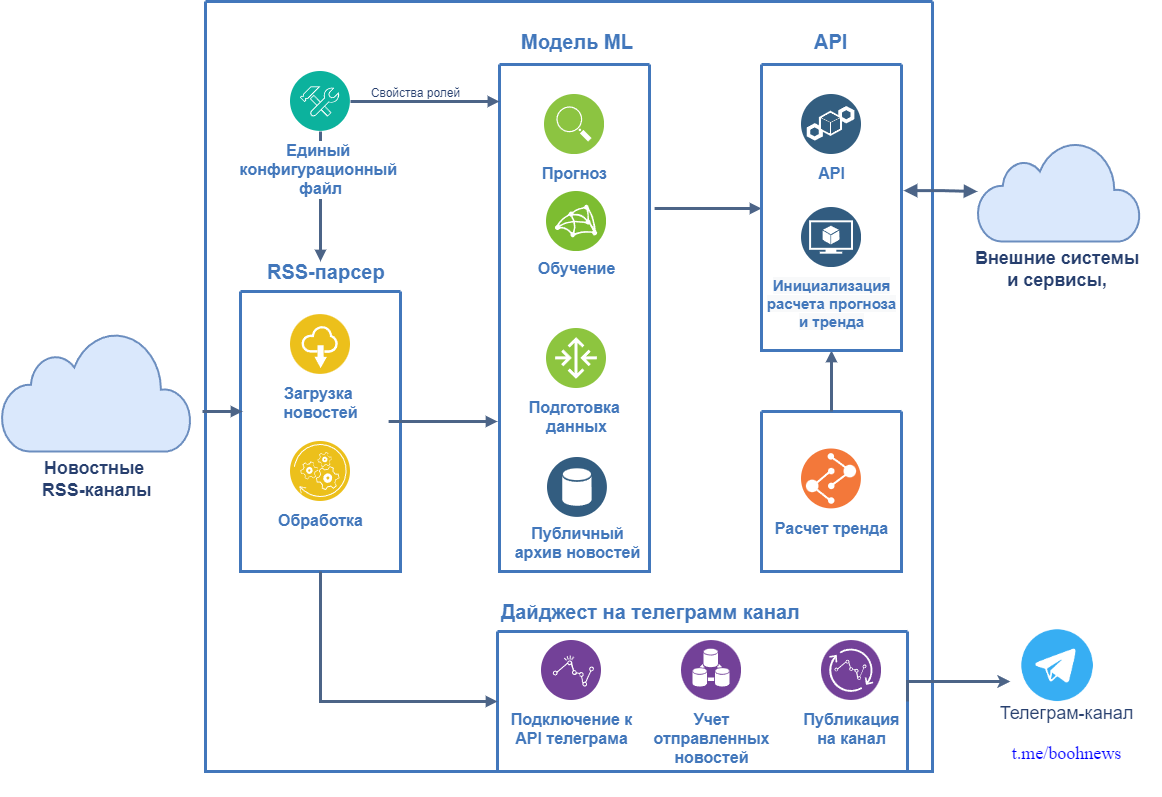

The diagram above was exported from draw.io. Its source (the exported page's mxGraphModel, read from the mxfile embedded in the PNG):
<mxGraphModel dx="3754" dy="2212" grid="1" gridSize="10" guides="1" tooltips="1" connect="1" arrows="1" fold="1" page="1" pageScale="1" pageWidth="1169" pageHeight="827" background="none" math="0" shadow="0">
  <root>
    <mxCell id="0" />
    <mxCell id="1" parent="0" />
    <mxCell id="KRO_bdfqGnOAiL8VKcwN-108" value="&lt;font color=&quot;#273f6e&quot; style=&quot;font-size: 18px;&quot;&gt;&lt;b&gt;Внешние системы &lt;br&gt;и сервисы, &lt;br style=&quot;&quot;&gt;&lt;br&gt;&lt;/b&gt;&lt;/font&gt;" style="html=1;verticalLabelPosition=bottom;align=center;labelBackgroundColor=#ffffff;verticalAlign=top;strokeWidth=2;strokeColor=#6c8ebf;shadow=0;dashed=0;shape=mxgraph.ios7.icons.cloud;fillColor=#dae8fc;fontSize=16;" vertex="1" parent="1">
      <mxGeometry x="-185" y="-680" width="163" height="100" as="geometry" />
    </mxCell>
    <mxCell id="KRO_bdfqGnOAiL8VKcwN-111" value="" style="swimlane;shadow=0;strokeColor=#4277BB;fillColor=#ffffff;fontColor=#4277BB;align=right;startSize=0;collapsible=0;strokeWidth=3;spacingTop=2;" vertex="1" parent="1">
      <mxGeometry x="-957" y="-820" width="727" height="770" as="geometry" />
    </mxCell>
    <mxCell id="KRO_bdfqGnOAiL8VKcwN-261" style="edgeStyle=elbowEdgeStyle;rounded=0;elbow=vertical;html=1;labelBackgroundColor=#ffffff;startArrow=none;startFill=0;startSize=4;endArrow=block;endFill=1;endSize=4;jettySize=auto;orthogonalLoop=1;strokeColor=#4C6487;strokeWidth=3;fontSize=14;fontColor=#4277BB;entryX=0.5;entryY=0;entryDx=0;entryDy=0;" edge="1" parent="KRO_bdfqGnOAiL8VKcwN-111" source="KRO_bdfqGnOAiL8VKcwN-246" target="KRO_bdfqGnOAiL8VKcwN-153">
      <mxGeometry relative="1" as="geometry">
        <mxPoint x="154.99999999997317" y="110" as="sourcePoint" />
        <mxPoint x="313.9000000000001" y="110.00999999999999" as="targetPoint" />
        <Array as="points">
          <mxPoint x="135" y="110" />
          <mxPoint x="229.89999999999998" y="110.00999999999998" />
        </Array>
      </mxGeometry>
    </mxCell>
    <mxCell id="KRO_bdfqGnOAiL8VKcwN-114" style="edgeStyle=elbowEdgeStyle;rounded=0;elbow=vertical;html=1;labelBackgroundColor=#ffffff;startArrow=none;startFill=0;startSize=4;endArrow=block;endFill=1;endSize=4;jettySize=auto;orthogonalLoop=1;strokeColor=#4C6487;strokeWidth=3;fontSize=14;fontColor=#4277BB;exitX=1.034;exitY=0.284;exitDx=0;exitDy=0;exitPerimeter=0;" edge="1" parent="KRO_bdfqGnOAiL8VKcwN-111" source="KRO_bdfqGnOAiL8VKcwN-155" target="KRO_bdfqGnOAiL8VKcwN-129">
      <mxGeometry relative="1" as="geometry">
        <mxPoint x="437" y="225.90909090909076" as="sourcePoint" />
        <Array as="points">
          <mxPoint x="472" y="207" />
        </Array>
      </mxGeometry>
    </mxCell>
    <mxCell id="KRO_bdfqGnOAiL8VKcwN-152" value="&lt;font style=&quot;font-size: 20px;&quot;&gt;API&lt;/font&gt;" style="text;html=1;align=left;verticalAlign=middle;fontColor=#4277BB;shadow=0;dashed=0;strokeColor=none;fillColor=none;labelBackgroundColor=none;fontStyle=1;fontSize=14;spacingLeft=0;" vertex="1" parent="KRO_bdfqGnOAiL8VKcwN-111">
      <mxGeometry x="606.5" y="30" width="39" height="20" as="geometry" />
    </mxCell>
    <mxCell id="KRO_bdfqGnOAiL8VKcwN-153" value="&lt;font style=&quot;font-size: 20px;&quot;&gt;RSS-парсер&lt;/font&gt;" style="text;html=1;align=left;verticalAlign=middle;fontColor=#4277BB;shadow=0;dashed=0;strokeColor=none;fillColor=none;labelBackgroundColor=none;fontStyle=1;fontSize=14;spacingLeft=0;" vertex="1" parent="KRO_bdfqGnOAiL8VKcwN-111">
      <mxGeometry x="60" y="260" width="110" height="20" as="geometry" />
    </mxCell>
    <mxCell id="KRO_bdfqGnOAiL8VKcwN-155" value="" style="swimlane;shadow=0;strokeColor=#4277BB;fillColor=#ffffff;fontColor=#4277BB;align=right;startSize=0;collapsible=0;strokeWidth=3;" vertex="1" parent="KRO_bdfqGnOAiL8VKcwN-111">
      <mxGeometry x="294" y="63" width="150" height="507" as="geometry" />
    </mxCell>
    <mxCell id="KRO_bdfqGnOAiL8VKcwN-184" value="&lt;font style=&quot;font-size: 16px;&quot;&gt;&lt;b&gt;Прогноз&lt;/b&gt;&lt;/font&gt;" style="aspect=fixed;perimeter=ellipsePerimeter;html=1;align=center;shadow=0;dashed=0;fontColor=#4277BB;labelBackgroundColor=#ffffff;fontSize=12;spacingTop=3;image;image=img/lib/ibm/infrastructure/service_discovery_configuration.svg;" vertex="1" parent="KRO_bdfqGnOAiL8VKcwN-155">
      <mxGeometry x="45" y="30" width="60" height="60" as="geometry" />
    </mxCell>
    <mxCell id="KRO_bdfqGnOAiL8VKcwN-188" value="&lt;font style=&quot;font-size: 16px;&quot;&gt;&lt;b&gt;Подготовка &lt;br&gt;данных&lt;/b&gt;&lt;/font&gt;" style="aspect=fixed;perimeter=ellipsePerimeter;html=1;align=center;shadow=0;dashed=0;fontColor=#4277BB;labelBackgroundColor=#ffffff;fontSize=12;spacingTop=3;image;image=img/lib/ibm/vpc/Router.svg;" vertex="1" parent="KRO_bdfqGnOAiL8VKcwN-155">
      <mxGeometry x="47" y="264" width="60" height="60" as="geometry" />
    </mxCell>
    <mxCell id="KRO_bdfqGnOAiL8VKcwN-159" value="&lt;font style=&quot;font-size: 16px;&quot;&gt;&lt;b&gt;Публичный&lt;br&gt;архив новостей&lt;/b&gt;&lt;/font&gt;" style="aspect=fixed;perimeter=ellipsePerimeter;html=1;align=center;shadow=0;dashed=0;image;image=img/lib/ibm/data/data_services.svg;rounded=1;labelBackgroundColor=#ffffff;strokeColor=#666666;strokeWidth=3;fillColor=#C2952D;gradientColor=none;fontSize=14;fontColor=#4277BB;" vertex="1" parent="KRO_bdfqGnOAiL8VKcwN-155">
      <mxGeometry x="48" y="393" width="60" height="60" as="geometry" />
    </mxCell>
    <mxCell id="KRO_bdfqGnOAiL8VKcwN-222" style="edgeStyle=orthogonalEdgeStyle;rounded=0;orthogonalLoop=1;jettySize=auto;html=1;exitX=0.5;exitY=1;exitDx=0;exitDy=0;strokeColor=#4C6487;strokeWidth=2;fontSize=18;fontColor=#273F6E;startArrow=none;startFill=0;endArrow=classic;endFill=1;" edge="1" parent="KRO_bdfqGnOAiL8VKcwN-155" source="KRO_bdfqGnOAiL8VKcwN-184" target="KRO_bdfqGnOAiL8VKcwN-184">
      <mxGeometry relative="1" as="geometry" />
    </mxCell>
    <mxCell id="KRO_bdfqGnOAiL8VKcwN-191" value="" style="swimlane;shadow=0;strokeColor=#4277BB;fillColor=#ffffff;fontColor=#4277BB;align=right;startSize=0;collapsible=0;strokeWidth=3;" vertex="1" parent="KRO_bdfqGnOAiL8VKcwN-111">
      <mxGeometry x="292" y="630" width="410" height="140" as="geometry" />
    </mxCell>
    <mxCell id="KRO_bdfqGnOAiL8VKcwN-205" value="&lt;b style=&quot;font-size: 16px;&quot;&gt;Подключение к&lt;br&gt;API телеграма&lt;/b&gt;" style="aspect=fixed;perimeter=ellipsePerimeter;html=1;align=center;shadow=0;dashed=0;fontColor=#4277BB;labelBackgroundColor=#ffffff;fontSize=12;spacingTop=3;image;image=img/lib/ibm/analytics/analytics.svg;" vertex="1" parent="KRO_bdfqGnOAiL8VKcwN-191">
      <mxGeometry x="44" y="9" width="60" height="60" as="geometry" />
    </mxCell>
    <mxCell id="KRO_bdfqGnOAiL8VKcwN-206" value="&lt;font style=&quot;font-size: 16px;&quot;&gt;&lt;b&gt;Учет&lt;br&gt;отправленных&lt;br&gt;новостей&lt;/b&gt;&lt;/font&gt;" style="aspect=fixed;perimeter=ellipsePerimeter;html=1;align=center;shadow=0;dashed=0;fontColor=#4277BB;labelBackgroundColor=#ffffff;fontSize=12;spacingTop=3;image;image=img/lib/ibm/analytics/data_integration.svg;" vertex="1" parent="KRO_bdfqGnOAiL8VKcwN-191">
      <mxGeometry x="184" y="9" width="60" height="60" as="geometry" />
    </mxCell>
    <mxCell id="KRO_bdfqGnOAiL8VKcwN-208" value="&lt;font style=&quot;font-size: 16px;&quot;&gt;&lt;b&gt;Публикация&lt;br&gt;на канал&lt;br&gt;&lt;/b&gt;&lt;/font&gt;" style="aspect=fixed;perimeter=ellipsePerimeter;html=1;align=center;shadow=0;dashed=0;fontColor=#4277BB;labelBackgroundColor=#ffffff;fontSize=12;spacingTop=3;image;image=img/lib/ibm/analytics/streaming_computing.svg;" vertex="1" parent="KRO_bdfqGnOAiL8VKcwN-191">
      <mxGeometry x="324" y="9" width="60" height="60" as="geometry" />
    </mxCell>
    <mxCell id="KRO_bdfqGnOAiL8VKcwN-221" value="" style="swimlane;shadow=0;strokeColor=#4277BB;fillColor=#ffffff;fontColor=#4277BB;align=right;startSize=0;collapsible=0;strokeWidth=3;" vertex="1" parent="KRO_bdfqGnOAiL8VKcwN-111">
      <mxGeometry x="556" y="410" width="140" height="160" as="geometry" />
    </mxCell>
    <mxCell id="KRO_bdfqGnOAiL8VKcwN-226" value="&lt;font style=&quot;font-size: 16px;&quot;&gt;&lt;b&gt;Расчет тренда&lt;/b&gt;&lt;/font&gt;" style="aspect=fixed;perimeter=ellipsePerimeter;html=1;align=center;shadow=0;dashed=0;fontColor=#4277BB;labelBackgroundColor=#ffffff;fontSize=12;spacingTop=3;image;image=img/lib/ibm/devops/build_test.svg;strokeWidth=18;" vertex="1" parent="KRO_bdfqGnOAiL8VKcwN-221">
      <mxGeometry x="40" y="37.5" width="60" height="60" as="geometry" />
    </mxCell>
    <mxCell id="KRO_bdfqGnOAiL8VKcwN-225" style="edgeStyle=elbowEdgeStyle;rounded=0;elbow=vertical;html=1;labelBackgroundColor=#ffffff;startArrow=none;startFill=0;startSize=4;endArrow=block;endFill=1;endSize=4;jettySize=auto;orthogonalLoop=1;strokeColor=#4C6487;strokeWidth=3;fontSize=14;fontColor=#4277BB;exitX=0.5;exitY=0;exitDx=0;exitDy=0;entryX=0.5;entryY=1;entryDx=0;entryDy=0;" edge="1" parent="KRO_bdfqGnOAiL8VKcwN-111" source="KRO_bdfqGnOAiL8VKcwN-221" target="KRO_bdfqGnOAiL8VKcwN-129">
      <mxGeometry relative="1" as="geometry">
        <mxPoint x="515.1000000000004" y="236.86799999999994" as="sourcePoint" />
        <mxPoint x="566" y="236.41176470588243" as="targetPoint" />
      </mxGeometry>
    </mxCell>
    <mxCell id="KRO_bdfqGnOAiL8VKcwN-129" value="" style="swimlane;shadow=0;strokeColor=#4277BB;fillColor=#ffffff;fontColor=#4277BB;align=right;startSize=0;collapsible=0;strokeWidth=3;fontSize=13;" vertex="1" parent="KRO_bdfqGnOAiL8VKcwN-111">
      <mxGeometry x="556" y="63" width="140" height="286" as="geometry" />
    </mxCell>
    <mxCell id="KRO_bdfqGnOAiL8VKcwN-271" value="&lt;span style=&quot;font-family: Helvetica; font-size: 16px; font-weight: 700;&quot;&gt;API&lt;/span&gt;" style="aspect=fixed;perimeter=ellipsePerimeter;html=1;align=center;shadow=0;dashed=0;fontColor=#4277BB;labelBackgroundColor=#ffffff;fontSize=12;spacingTop=3;image;image=img/lib/ibm/blockchain/ledger.svg;strokeWidth=12;fontFamily=Times New Roman;" vertex="1" parent="KRO_bdfqGnOAiL8VKcwN-129">
      <mxGeometry x="40" y="30" width="60" height="60" as="geometry" />
    </mxCell>
    <mxCell id="KRO_bdfqGnOAiL8VKcwN-270" value="&lt;b style=&quot;font-family: Helvetica; font-size: 15px; background-color: rgb(248, 249, 250);&quot;&gt;Инициализация&lt;br&gt;расчета прогноза&lt;br&gt;и тренда&lt;/b&gt;" style="aspect=fixed;perimeter=ellipsePerimeter;html=1;align=center;shadow=0;dashed=0;fontColor=#4277BB;labelBackgroundColor=#ffffff;fontSize=12;spacingTop=3;image;image=img/lib/ibm/data/model.svg;strokeWidth=12;fontFamily=Times New Roman;" vertex="1" parent="KRO_bdfqGnOAiL8VKcwN-129">
      <mxGeometry x="40" y="143" width="60" height="60" as="geometry" />
    </mxCell>
    <mxCell id="KRO_bdfqGnOAiL8VKcwN-236" value="&lt;font style=&quot;font-size: 20px;&quot;&gt;Дайджест на телеграмм канал&lt;/font&gt;" style="text;html=1;align=left;verticalAlign=middle;fontColor=#4277BB;shadow=0;dashed=0;strokeColor=none;fillColor=none;labelBackgroundColor=none;fontStyle=1;fontSize=14;spacingLeft=0;" vertex="1" parent="KRO_bdfqGnOAiL8VKcwN-111">
      <mxGeometry x="294" y="600" width="110" height="20" as="geometry" />
    </mxCell>
    <mxCell id="KRO_bdfqGnOAiL8VKcwN-122" value="" style="swimlane;shadow=0;strokeColor=#4277BB;fillColor=#ffffff;fontColor=#4277BB;align=right;startSize=0;collapsible=0;strokeWidth=3;" vertex="1" parent="KRO_bdfqGnOAiL8VKcwN-111">
      <mxGeometry x="35" y="290" width="160" height="280" as="geometry" />
    </mxCell>
    <mxCell id="KRO_bdfqGnOAiL8VKcwN-240" value="&lt;b&gt;&lt;font style=&quot;font-size: 16px;&quot;&gt;Загрузка &lt;br&gt;новостей&lt;/font&gt;&lt;/b&gt;" style="aspect=fixed;perimeter=ellipsePerimeter;html=1;align=center;shadow=0;dashed=0;fontColor=#4277BB;labelBackgroundColor=#ffffff;fontSize=12;spacingTop=3;image;image=img/lib/ibm/applications/saas_applications.svg;strokeWidth=18;" vertex="1" parent="KRO_bdfqGnOAiL8VKcwN-122">
      <mxGeometry x="50" y="23" width="60" height="60" as="geometry" />
    </mxCell>
    <mxCell id="KRO_bdfqGnOAiL8VKcwN-245" value="&lt;b&gt;&lt;font style=&quot;font-size: 16px;&quot;&gt;Обработка&lt;/font&gt;&lt;/b&gt;" style="aspect=fixed;perimeter=ellipsePerimeter;html=1;align=center;shadow=0;dashed=0;fontColor=#4277BB;labelBackgroundColor=#ffffff;fontSize=12;spacingTop=3;image;image=img/lib/ibm/applications/api_polyglot_runtimes.svg;strokeWidth=18;" vertex="1" parent="KRO_bdfqGnOAiL8VKcwN-122">
      <mxGeometry x="50" y="150" width="60" height="60" as="geometry" />
    </mxCell>
    <mxCell id="KRO_bdfqGnOAiL8VKcwN-254" style="edgeStyle=elbowEdgeStyle;rounded=0;elbow=vertical;html=1;labelBackgroundColor=#ffffff;startArrow=none;startFill=0;startSize=4;endArrow=block;endFill=1;endSize=4;jettySize=auto;orthogonalLoop=1;strokeColor=#4C6487;strokeWidth=3;fontSize=14;fontColor=#4277BB;exitX=1;exitY=0.5;exitDx=0;exitDy=0;" edge="1" parent="KRO_bdfqGnOAiL8VKcwN-111" source="KRO_bdfqGnOAiL8VKcwN-246">
      <mxGeometry relative="1" as="geometry">
        <mxPoint x="185.00000000000034" y="99.99800000000003" as="sourcePoint" />
        <mxPoint x="293.9" y="100.00999999999998" as="targetPoint" />
        <Array as="points">
          <mxPoint x="115" y="100" />
          <mxPoint x="209.89999999999998" y="100.00999999999998" />
        </Array>
      </mxGeometry>
    </mxCell>
    <mxCell id="KRO_bdfqGnOAiL8VKcwN-253" style="edgeStyle=elbowEdgeStyle;rounded=0;elbow=vertical;html=1;labelBackgroundColor=#ffffff;startArrow=none;startFill=0;startSize=4;endArrow=block;endFill=1;endSize=4;jettySize=auto;orthogonalLoop=1;strokeColor=#4C6487;strokeWidth=3;fontSize=14;fontColor=#4277BB;exitX=0.5;exitY=1;exitDx=0;exitDy=0;" edge="1" parent="KRO_bdfqGnOAiL8VKcwN-111" source="KRO_bdfqGnOAiL8VKcwN-122" target="KRO_bdfqGnOAiL8VKcwN-191">
      <mxGeometry relative="1" as="geometry">
        <mxPoint x="712" y="710" as="sourcePoint" />
        <mxPoint x="285" y="700" as="targetPoint" />
        <Array as="points">
          <mxPoint x="205" y="700" />
          <mxPoint x="215" y="660" />
          <mxPoint x="185" y="720" />
          <mxPoint x="175" y="620" />
          <mxPoint x="195" y="590" />
          <mxPoint x="215" y="570" />
          <mxPoint x="185" y="420" />
          <mxPoint x="205" y="560" />
          <mxPoint x="195" y="460" />
          <mxPoint x="175" y="680" />
          <mxPoint x="165" y="690" />
          <mxPoint x="812.9" y="561.01" />
        </Array>
      </mxGeometry>
    </mxCell>
    <mxCell id="KRO_bdfqGnOAiL8VKcwN-246" value="&lt;font style=&quot;font-size: 16px;&quot;&gt;&lt;b&gt;Единый &lt;br&gt;конфигурационный &lt;br&gt;файл&lt;/b&gt;&lt;/font&gt;" style="aspect=fixed;perimeter=ellipsePerimeter;html=1;align=center;shadow=0;dashed=0;fontColor=#4277BB;labelBackgroundColor=#ffffff;fontSize=12;spacingTop=3;image;image=img/lib/ibm/management/service_management_tools.svg;strokeWidth=18;" vertex="1" parent="KRO_bdfqGnOAiL8VKcwN-111">
      <mxGeometry x="85" y="70" width="60" height="60" as="geometry" />
    </mxCell>
    <mxCell id="KRO_bdfqGnOAiL8VKcwN-260" style="edgeStyle=elbowEdgeStyle;rounded=0;elbow=vertical;html=1;labelBackgroundColor=#ffffff;startArrow=none;startFill=0;startSize=4;endArrow=block;endFill=1;endSize=4;jettySize=auto;orthogonalLoop=1;strokeColor=#4C6487;strokeWidth=3;fontSize=14;fontColor=#4277BB;exitX=1.034;exitY=0.284;exitDx=0;exitDy=0;exitPerimeter=0;" edge="1" parent="KRO_bdfqGnOAiL8VKcwN-111">
      <mxGeometry relative="1" as="geometry">
        <mxPoint x="183.10000000000036" y="419.99799999999993" as="sourcePoint" />
        <mxPoint x="292" y="420.0099999999999" as="targetPoint" />
        <Array as="points">
          <mxPoint x="228" y="420.01" />
          <mxPoint x="208" y="420.01" />
        </Array>
      </mxGeometry>
    </mxCell>
    <mxCell id="KRO_bdfqGnOAiL8VKcwN-257" value="&lt;font style=&quot;font-size: 20px;&quot;&gt;Модель ML&lt;/font&gt;" style="text;html=1;align=left;verticalAlign=middle;fontColor=#4277BB;shadow=0;dashed=0;strokeColor=none;fillColor=none;labelBackgroundColor=none;fontStyle=1;fontSize=14;spacingLeft=0;" vertex="1" parent="KRO_bdfqGnOAiL8VKcwN-111">
      <mxGeometry x="314" y="30" width="110" height="20" as="geometry" />
    </mxCell>
    <mxCell id="KRO_bdfqGnOAiL8VKcwN-265" value="&lt;font style=&quot;line-height: 0.9; font-size: 12px;&quot;&gt;Свойства ролей&lt;/font&gt;" style="text;html=1;resizable=0;autosize=1;align=center;verticalAlign=middle;points=[];fillColor=none;strokeColor=none;rounded=0;strokeWidth=12;fontSize=18;fontColor=#273F6E;" vertex="1" parent="KRO_bdfqGnOAiL8VKcwN-111">
      <mxGeometry x="155" y="70" width="110" height="40" as="geometry" />
    </mxCell>
    <mxCell id="KRO_bdfqGnOAiL8VKcwN-262" style="edgeStyle=elbowEdgeStyle;rounded=0;elbow=vertical;html=1;labelBackgroundColor=#ffffff;startArrow=none;startFill=0;startSize=4;endArrow=block;endFill=1;endSize=4;jettySize=auto;orthogonalLoop=1;strokeColor=#4C6487;strokeWidth=3;fontSize=14;fontColor=#4277BB;" edge="1" parent="KRO_bdfqGnOAiL8VKcwN-111">
      <mxGeometry relative="1" as="geometry">
        <mxPoint x="-3" y="410" as="sourcePoint" />
        <mxPoint x="37" y="410" as="targetPoint" />
        <Array as="points">
          <mxPoint x="27" y="410" />
        </Array>
      </mxGeometry>
    </mxCell>
    <mxCell id="KRO_bdfqGnOAiL8VKcwN-145" value="" style="edgeStyle=orthogonalEdgeStyle;rounded=0;orthogonalLoop=1;jettySize=auto;html=1;startArrow=block;startFill=1;endArrow=block;endFill=1;strokeWidth=3;fillColor=#dae8fc;strokeColor=#4C6487;exitX=1.015;exitY=0.392;exitDx=0;exitDy=0;exitPerimeter=0;" edge="1" parent="1" target="KRO_bdfqGnOAiL8VKcwN-108">
      <mxGeometry relative="1" as="geometry">
        <mxPoint x="-258.90000000000055" y="-630.8879999999999" as="sourcePoint" />
      </mxGeometry>
    </mxCell>
    <mxCell id="KRO_bdfqGnOAiL8VKcwN-165" value="&lt;font size=&quot;1&quot; style=&quot;&quot; color=&quot;#273f6e&quot;&gt;&lt;b style=&quot;font-size: 18px;&quot;&gt;Новостные &lt;br&gt;RSS-каналы&lt;/b&gt;&lt;/font&gt;" style="html=1;verticalLabelPosition=bottom;align=center;labelBackgroundColor=#ffffff;verticalAlign=top;strokeWidth=2;strokeColor=#6c8ebf;shadow=0;dashed=0;shape=mxgraph.ios7.icons.cloud;fillColor=#dae8fc;" vertex="1" parent="1">
      <mxGeometry x="-1161" y="-490" width="190" height="120" as="geometry" />
    </mxCell>
    <mxCell id="KRO_bdfqGnOAiL8VKcwN-219" value="" style="group" vertex="1" connectable="0" parent="1">
      <mxGeometry x="-198" y="-213" width="190" height="170" as="geometry" />
    </mxCell>
    <mxCell id="KRO_bdfqGnOAiL8VKcwN-215" value="" style="shape=image;verticalLabelPosition=bottom;labelBackgroundColor=default;verticalAlign=top;aspect=fixed;imageAspect=0;image=https://androidhelp.com.ua/wp-content/uploads/2022/01/Propala-papka-s-fajlami-Telegram.png;fontSize=15;strokeWidth=18;" vertex="1" parent="KRO_bdfqGnOAiL8VKcwN-219">
      <mxGeometry width="188.41368421052633" height="116.3157894736842" as="geometry" />
    </mxCell>
    <mxCell id="KRO_bdfqGnOAiL8VKcwN-218" value="&lt;font style=&quot;font-size: 18px;&quot;&gt;Телеграм-канал&lt;br&gt;&lt;/font&gt;&lt;pre style=&quot;background-color: rgb(255, 255, 255); color: rgb(0, 0, 0); font-family: &amp;quot;JetBrains Mono&amp;quot;; font-size: 18px;&quot;&gt;&lt;span style=&quot;color: rgb(0, 0, 255); white-space: nowrap;&quot;&gt;&lt;font style=&quot;font-size: 18px;&quot;&gt;t.me/boohnews&lt;/font&gt;&lt;/span&gt;&lt;span style=&quot;font-size: 16px;&quot;&gt;&lt;br&gt;&lt;/span&gt;&lt;/pre&gt;" style="text;html=1;resizable=0;autosize=1;align=center;verticalAlign=middle;points=[];fillColor=none;strokeColor=none;rounded=0;strokeWidth=18;fontSize=15;fontColor=#273F6E;" vertex="1" parent="KRO_bdfqGnOAiL8VKcwN-219">
      <mxGeometry x="21.818406306391847" y="89.47368421052632" width="160" height="90" as="geometry" />
    </mxCell>
    <mxCell id="KRO_bdfqGnOAiL8VKcwN-182" value="&lt;font style=&quot;font-size: 16px;&quot;&gt;&lt;b&gt;Обучение&lt;/b&gt;&lt;/font&gt;" style="aspect=fixed;perimeter=ellipsePerimeter;html=1;align=center;shadow=0;dashed=0;fontColor=#4277BB;labelBackgroundColor=#ffffff;fontSize=12;spacingTop=1;image;image=img/lib/ibm/infrastructure/microservices_mesh.svg;" vertex="1" parent="1">
      <mxGeometry x="-616" y="-630" width="60" height="60" as="geometry" />
    </mxCell>
    <mxCell id="KRO_bdfqGnOAiL8VKcwN-223" style="edgeStyle=orthogonalEdgeStyle;rounded=0;orthogonalLoop=1;jettySize=auto;html=1;exitX=0.5;exitY=1;exitDx=0;exitDy=0;strokeColor=#4C6487;strokeWidth=2;fontSize=18;fontColor=#273F6E;startArrow=none;startFill=0;endArrow=classic;endFill=1;" edge="1" parent="1" source="KRO_bdfqGnOAiL8VKcwN-182" target="KRO_bdfqGnOAiL8VKcwN-182">
      <mxGeometry relative="1" as="geometry" />
    </mxCell>
    <mxCell id="KRO_bdfqGnOAiL8VKcwN-243" style="edgeStyle=elbowEdgeStyle;rounded=0;elbow=vertical;html=1;labelBackgroundColor=#ffffff;startArrow=none;startFill=0;startSize=4;endArrow=classic;endFill=1;endSize=4;jettySize=auto;orthogonalLoop=1;strokeColor=#4C6487;strokeWidth=3;fontSize=14;fontColor=#4277BB;exitX=1;exitY=0.5;exitDx=0;exitDy=0;" edge="1" parent="1" source="KRO_bdfqGnOAiL8VKcwN-191">
      <mxGeometry relative="1" as="geometry">
        <mxPoint x="-154.99999999999966" y="-289.0020000000002" as="sourcePoint" />
        <mxPoint x="-152" y="-140" as="targetPoint" />
        <Array as="points">
          <mxPoint x="-205" y="-140" />
          <mxPoint x="-154.10000000000002" y="-288.99" />
        </Array>
      </mxGeometry>
    </mxCell>
  </root>
</mxGraphModel>